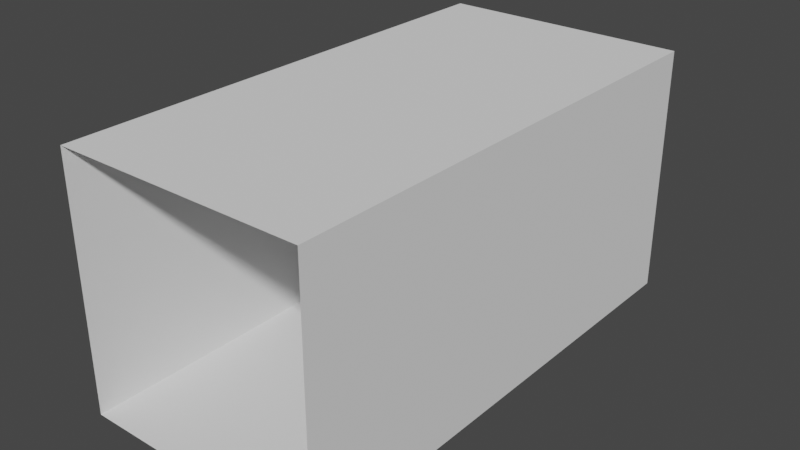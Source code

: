 # Source: cliff_box.blend  (saved by Blender 2.80.75; exported with 4.5.12 LTS)
import bpy
from mathutils import Matrix  # noqa: F401  (used for matrix-valued properties, if any)

bpy.ops.wm.read_factory_settings(use_empty=True)
scene = bpy.context.scene
scene.name = 'Scene'

# ---- collections
col_collection = bpy.data.collections.new('Collection'); scene.collection.children.link(col_collection)

# ---- world
world_world = bpy.data.worlds.new('World'); scene.world = world_world
world_world.use_nodes = True; world_world.node_tree.nodes.clear()
_N = world_world.node_tree.nodes; _L = world_world.node_tree.links
n0 = _N.new('ShaderNodeOutputWorld'); n0.name = 'World Output'; n0.location = (300, 300)
n1 = _N.new('ShaderNodeBackground'); n1.name = 'Background'; n1.location = (10, 300)
n1.inputs[0].default_value = (0.05088, 0.05088, 0.05088, 1.0)
_L.new(n1.outputs[0], n0.inputs[0])
n0.is_active_output = True
world_world.color = (0.05088, 0.05088, 0.05088)
world_world.use_sun_shadow = False
world_world.sun_shadow_jitter_overblur = 0.0

# ---- meshes
me_plane = bpy.data.meshes.new('Plane')
me_plane.from_pydata([(-0.5, 0.0, -0.5), (0.5, 0.0, -0.5), (-0.5, 2.0, -0.5), (0.5, 2.0, -0.5), (-0.5, 0.0, 0.5), (-0.5, 2.0, 0.5), (0.5, 0.0, 0.5), (0.5, 2.0, 0.5)], [], [(0, 2, 3, 1), (2, 0, 4, 5), (1, 3, 7, 6), (5, 4, 6, 7)])
_uv = me_plane.uv_layers.new(name='UVMap')
_uv.uv.foreach_set('vector', [0.0, 0.0, 0.0, 1.0, 1.0, 1.0, 1.0, 0.0, 0.0, 1.0, 0.0, 0.0, 0.0, 0.0, 0.0, 1.0, 1.0, 0.0, 1.0, 1.0, 1.0, 1.0, 1.0, 0.0, 0.0, 1.0, 0.0, 0.0, 1.0, 0.0, 1.0, 1.0])
me_plane.use_remesh_preserve_volume = False
me_plane.use_remesh_preserve_attributes = False
me_plane.use_mirror_vertex_groups = False
me_plane.update()

# ---- objects
ob_plane = bpy.data.objects.new('Plane', me_plane)

# ---- transforms, parenting, visibility, modifiers, constraints
ob_plane.location = (0.0, 0.0, 0.0)
ob_plane.lineart.crease_threshold = 0.0

# ---- collection membership
col_collection.objects.link(ob_plane)

# ---- scene / render settings (as saved in the file)
scene.frame_start = 1; scene.frame_end = 250; scene.frame_set(1)
scene.render.engine = 'BLENDER_EEVEE_NEXT'
scene.cycles.samples = 128
scene.cycles.sampling_pattern = 'TABULATED_SOBOL'
scene.cycles.use_adaptive_sampling = False
scene.cycles.use_light_tree = False
scene.view_settings.view_transform = 'Filmic'
bpy.context.view_layer.update()

# ---- added for rendering (the .blend has no active camera and no usable light): camera, sun
cam_auto = bpy.data.cameras.new('AutoCamera')
cam_auto.lens = 50.0
cam_auto.sensor_width = 36.0
cam_auto.clip_end = 1000.0
ob_auto_camera = bpy.data.objects.new('AutoCamera', cam_auto)
scene.collection.objects.link(ob_auto_camera)
ob_auto_camera.location = (2.26633, -1.71959, 1.81306)
ob_auto_camera.rotation_euler = (1.09748, -7.21219e-08, 0.694738)
scene.camera = ob_auto_camera
light_auto_sun = bpy.data.lights.new('AutoSun', 'SUN')
light_auto_sun.energy = 3.0
light_auto_sun.angle = 0.0523599
ob_auto_sun = bpy.data.objects.new('AutoSun', light_auto_sun)
scene.collection.objects.link(ob_auto_sun)
ob_auto_sun.rotation_euler = (0.872665, 0.174533, 0.523599)
bpy.context.view_layer.update()
